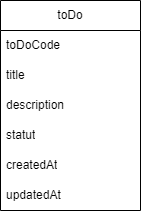

The diagram above was exported from draw.io. Its source (the exported page's mxGraphModel, read from the mxfile embedded in the PNG):
<mxGraphModel dx="1216" dy="690" grid="1" gridSize="10" guides="1" tooltips="1" connect="1" arrows="1" fold="1" page="1" pageScale="1" pageWidth="1169" pageHeight="827" math="0" shadow="0">
  <root>
    <mxCell id="0" />
    <mxCell id="1" parent="0" />
    <mxCell id="2" value="toDo" style="swimlane;fontStyle=0;childLayout=stackLayout;horizontal=1;startSize=30;horizontalStack=0;resizeParent=1;resizeParentMax=0;resizeLast=0;collapsible=1;marginBottom=0;whiteSpace=wrap;html=1;" parent="1" vertex="1">
      <mxGeometry x="480" y="240" width="140" height="210" as="geometry" />
    </mxCell>
    <mxCell id="3" value="toDoCode" style="text;strokeColor=none;fillColor=none;align=left;verticalAlign=middle;spacingLeft=4;spacingRight=4;overflow=hidden;points=[[0,0.5],[1,0.5]];portConstraint=eastwest;rotatable=0;whiteSpace=wrap;html=1;" parent="2" vertex="1">
      <mxGeometry y="30" width="140" height="30" as="geometry" />
    </mxCell>
    <mxCell id="12" value="title" style="text;strokeColor=none;fillColor=none;align=left;verticalAlign=middle;spacingLeft=4;spacingRight=4;overflow=hidden;points=[[0,0.5],[1,0.5]];portConstraint=eastwest;rotatable=0;whiteSpace=wrap;html=1;" parent="2" vertex="1">
      <mxGeometry y="60" width="140" height="30" as="geometry" />
    </mxCell>
    <mxCell id="4" value="description" style="text;strokeColor=none;fillColor=none;align=left;verticalAlign=middle;spacingLeft=4;spacingRight=4;overflow=hidden;points=[[0,0.5],[1,0.5]];portConstraint=eastwest;rotatable=0;whiteSpace=wrap;html=1;" parent="2" vertex="1">
      <mxGeometry y="90" width="140" height="30" as="geometry" />
    </mxCell>
    <mxCell id="13" value="statut" style="text;strokeColor=none;fillColor=none;align=left;verticalAlign=middle;spacingLeft=4;spacingRight=4;overflow=hidden;points=[[0,0.5],[1,0.5]];portConstraint=eastwest;rotatable=0;whiteSpace=wrap;html=1;" vertex="1" parent="2">
      <mxGeometry y="120" width="140" height="30" as="geometry" />
    </mxCell>
    <mxCell id="6" value="createdAt" style="text;strokeColor=none;fillColor=none;align=left;verticalAlign=middle;spacingLeft=4;spacingRight=4;overflow=hidden;points=[[0,0.5],[1,0.5]];portConstraint=eastwest;rotatable=0;whiteSpace=wrap;html=1;" parent="2" vertex="1">
      <mxGeometry y="150" width="140" height="30" as="geometry" />
    </mxCell>
    <mxCell id="5" value="updatedAt" style="text;strokeColor=none;fillColor=none;align=left;verticalAlign=middle;spacingLeft=4;spacingRight=4;overflow=hidden;points=[[0,0.5],[1,0.5]];portConstraint=eastwest;rotatable=0;whiteSpace=wrap;html=1;" parent="2" vertex="1">
      <mxGeometry y="180" width="140" height="30" as="geometry" />
    </mxCell>
  </root>
</mxGraphModel>